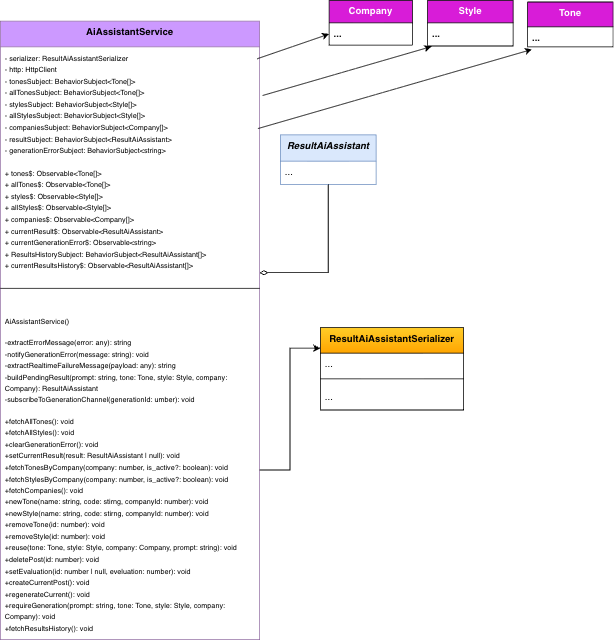

The diagram above was exported from draw.io. Its source (the exported page's mxGraphModel, read from the mxfile embedded in the PNG):
<mxGraphModel dx="6569" dy="2224" grid="0" gridSize="10" guides="1" tooltips="1" connect="1" arrows="0" fold="1" page="1" pageScale="1" pageWidth="827" pageHeight="1169" background="#ffffff" math="0" shadow="0">
  <root>
    <mxCell id="0" />
    <mxCell id="1" parent="0" />
    <mxCell id="2" connectable="0" parent="1" style="group;" value="" vertex="1">
      <mxGeometry height="798.9964772727271" width="766" x="-784" y="2350.003522727273" as="geometry" />
    </mxCell>
    <mxCell id="3" parent="2" style="swimlane;fontStyle=1;align=center;verticalAlign=top;childLayout=stackLayout;horizontal=1;startSize=32;horizontalStack=0;resizeParent=1;resizeParentMax=0;resizeLast=0;collapsible=1;marginBottom=0;whiteSpace=wrap;html=1;labelBackgroundColor=none;fillColor=#CC99FF;strokeColor=#9673a6;" value="AiAssistantService" vertex="1">
      <mxGeometry height="773" width="324" y="25.996477272727134" as="geometry">
        <mxRectangle height="60" width="120" x="160" y="280" as="alternateBounds" />
      </mxGeometry>
    </mxCell>
    <mxCell id="4" parent="3" style="text;strokeColor=none;fillColor=none;align=left;verticalAlign=top;spacingLeft=4;spacingRight=4;overflow=hidden;rotatable=0;points=[[0,0.5],[1,0.5]];portConstraint=eastwest;whiteSpace=wrap;html=1;labelBackgroundColor=none;" value="&lt;font style=&quot;font-size: 9px;&quot;&gt;- serializer: ResultAiAssistantSerializer&lt;br&gt;- http: HttpClient&lt;br&gt;- tonesSubject: BehaviorSubject&amp;lt;Tone[]&amp;gt;&lt;br&gt;- allTonesSubject: BehaviorSubject&amp;lt;Tone[]&amp;gt;&lt;br&gt;- stylesSubject: BehaviorSubject&amp;lt;Style[]&amp;gt;&lt;br&gt;- allStylesSubject: BehaviorSubject&amp;lt;Style[]&amp;gt;&lt;br&gt;- companiesSubject: BehaviorSubject&amp;lt;Company[]&amp;gt;&lt;br&gt;- resultSubject: BehaviorSubject&amp;lt;ResultAiAssistant&amp;gt;&lt;br&gt;- generationErrorSubject: BehaviorSubject&amp;lt;string&amp;gt;&lt;br&gt;&lt;br&gt;+ tones$: Observable&amp;lt;Tone[]&amp;gt;&lt;br&gt;+ allTones$: Observable&amp;lt;Tone[]&amp;gt;&lt;br&gt;+ styles$: Observable&amp;lt;Style[]&amp;gt;&lt;br&gt;+ allStyles$: Observable&amp;lt;Style[]&amp;gt;&lt;br&gt;+ companies$: Observable&amp;lt;Company[]&amp;gt;&lt;br&gt;+ currentResult$: Observable&amp;lt;ResultAiAssistant&amp;gt;&lt;br&gt;+ currentGenerationError$: Observable&amp;lt;string&amp;gt;&lt;br&gt;+ ResultsHistorySubject: BehaviorSubject&amp;lt;ResultAiAssistant[]&amp;gt;&lt;br&gt;+ currentResultsHistory$: Observable&amp;lt;ResultAiAssistant[]&amp;gt;&lt;/font&gt;" vertex="1">
      <mxGeometry height="287" width="324" y="32" as="geometry" />
    </mxCell>
    <mxCell id="5" parent="3" style="line;strokeWidth=1;fillColor=none;align=left;verticalAlign=middle;spacingTop=-1;spacingLeft=3;spacingRight=3;rotatable=0;labelPosition=right;points=[];portConstraint=eastwest;labelBackgroundColor=none;" value="" vertex="1">
      <mxGeometry height="30" width="324" y="319" as="geometry" />
    </mxCell>
    <mxCell id="6" parent="3" style="text;strokeColor=none;fillColor=none;align=left;verticalAlign=top;spacingLeft=4;spacingRight=4;overflow=hidden;rotatable=0;points=[[0,0.5],[1,0.5]];portConstraint=eastwest;whiteSpace=wrap;html=1;labelBackgroundColor=none;" value="&lt;p&gt;&lt;font style=&quot;font-size: 9px;&quot;&gt;AiAssistantService()&lt;/font&gt;&lt;/p&gt;&lt;p&gt;&lt;font style=&quot;font-size: 9px;&quot;&gt;-extractErrorMessage(error: any): string&lt;br&gt;-notifyGenerationError(message: string): void&lt;br&gt;-extractRealtimeFailureMessage(payload: any): string&lt;br&gt;-buildPendingResult(prompt: string, tone: Tone, style: Style, company: Company): ResultAiAssistant&lt;br&gt;-subscribeToGenerationChannel(generationId: umber): void&lt;/font&gt;&lt;/p&gt;&lt;p&gt;&lt;font style=&quot;font-size: 9px;&quot;&gt;+fetchAllTones(): void&lt;br&gt;+fetchAllStyles(): void&lt;br&gt;+clearGenerationError(): void&lt;br&gt;+setCurrentResult(result: ResultAiAssistant | null): void&lt;br&gt;+fetchTonesByCompany(company: number, is_active?: boolean): void&lt;br&gt;+fetchStylesByCompany(&lt;/font&gt;&lt;font style=&quot;font-size: 9px;&quot;&gt;company: number, is_active?: boolean&lt;/font&gt;&lt;font style=&quot;font-size: 9px;&quot;&gt;): void&lt;br&gt;+fetchCompanies(): void&lt;br&gt;+newTone(name: string, code: stirng, companyId: number): void&lt;br&gt;+newStyle(&lt;/font&gt;&lt;font style=&quot;font-size: 9px;&quot;&gt;name: string, code: stirng, companyId: number&lt;/font&gt;&lt;font style=&quot;font-size: 9px;&quot;&gt;): void&lt;br&gt;+removeTone(id: number): void&lt;br&gt;+removeStyle(id: number): void&lt;br&gt;+reuse(tone: Tone, style: Style, company: Company, prompt: string): void&lt;br&gt;+deletePost(id: number): void&lt;br&gt;+setEvaluation(id: number | null, eveluation: number): void&lt;br&gt;+createCurrentPost(): void&lt;br&gt;+regenerateCurrent(): void&lt;br&gt;+requireGeneration(prompt: string, tone: Tone, style: Style, company: Company): void&lt;br&gt;+fetchResultsHistory(): void&lt;/font&gt;&lt;/p&gt;" vertex="1">
      <mxGeometry height="424" width="324" y="349" as="geometry" />
    </mxCell>
    <mxCell id="7" parent="2" style="swimlane;fontStyle=1;align=center;verticalAlign=top;childLayout=stackLayout;horizontal=1;startSize=31;horizontalStack=0;resizeParent=1;resizeParentMax=0;resizeLast=0;collapsible=1;marginBottom=0;whiteSpace=wrap;html=1;labelBackgroundColor=none;fillColor=#D81CD8;strokeColor=default;fontFamily=Helvetica;fontSize=12;fontColor=#ffffff;" value="&lt;div&gt;Tone&lt;/div&gt;" vertex="1">
      <mxGeometry height="56" width="107" x="659" y="1.9964772727271338" as="geometry">
        <mxRectangle height="60" width="120" x="-186" y="2350" as="alternateBounds" />
      </mxGeometry>
    </mxCell>
    <mxCell id="8" parent="7" style="text;strokeColor=none;fillColor=none;align=left;verticalAlign=top;spacingLeft=4;spacingRight=4;overflow=hidden;rotatable=0;points=[[0,0.5],[1,0.5]];portConstraint=eastwest;whiteSpace=wrap;html=1;labelBackgroundColor=none;fontFamily=Helvetica;fontSize=12;fontColor=#ffffff;fontStyle=1;horizontal=1;" value="&lt;span style=&quot;color: rgb(20, 20, 20);&quot;&gt;...&lt;/span&gt;" vertex="1">
      <mxGeometry height="25" width="107" y="31" as="geometry" />
    </mxCell>
    <mxCell id="9" parent="2" style="swimlane;fontStyle=1;align=center;verticalAlign=top;childLayout=stackLayout;horizontal=1;startSize=28;horizontalStack=0;resizeParent=1;resizeParentMax=0;resizeLast=0;collapsible=1;marginBottom=0;whiteSpace=wrap;html=1;labelBackgroundColor=none;fillColor=#D81CD8;strokeColor=default;fontFamily=Helvetica;fontSize=12;fontColor=#ffffff;" value="&lt;div&gt;Style&lt;/div&gt;&lt;div&gt;&lt;br&gt;&lt;/div&gt;" vertex="1">
      <mxGeometry height="57" width="107" x="534" y="0.0033522727271702024" as="geometry">
        <mxRectangle height="60" width="120" x="-1361" y="2378" as="alternateBounds" />
      </mxGeometry>
    </mxCell>
    <mxCell id="10" parent="9" style="text;strokeColor=none;fillColor=none;align=left;verticalAlign=top;spacingLeft=4;spacingRight=4;overflow=hidden;rotatable=0;points=[[0,0.5],[1,0.5]];portConstraint=eastwest;whiteSpace=wrap;html=1;labelBackgroundColor=none;fontFamily=Helvetica;fontSize=12;fontColor=#ffffff;fontStyle=1;horizontal=1;" value="&lt;span style=&quot;color: rgb(20, 20, 20);&quot;&gt;...&lt;/span&gt;" vertex="1">
      <mxGeometry height="29" width="107" y="28" as="geometry" />
    </mxCell>
    <mxCell id="11" parent="2" style="swimlane;fontStyle=1;align=center;verticalAlign=top;childLayout=stackLayout;horizontal=1;startSize=28;horizontalStack=0;resizeParent=1;resizeParentMax=0;resizeLast=0;collapsible=1;marginBottom=0;whiteSpace=wrap;html=1;labelBackgroundColor=none;fillColor=#D81CD8;strokeColor=default;fontFamily=Helvetica;fontSize=12;fontColor=#ffffff;" value="&lt;div&gt;Company&lt;/div&gt;" vertex="1">
      <mxGeometry height="56" width="104" x="410.99823491118764" as="geometry">
        <mxRectangle height="60" width="120" x="-1361" y="2378" as="alternateBounds" />
      </mxGeometry>
    </mxCell>
    <mxCell id="12" parent="11" style="text;strokeColor=none;fillColor=none;align=left;verticalAlign=top;spacingLeft=4;spacingRight=4;overflow=hidden;rotatable=0;points=[[0,0.5],[1,0.5]];portConstraint=eastwest;whiteSpace=wrap;html=1;labelBackgroundColor=none;fontFamily=Helvetica;fontSize=12;fontColor=#ffffff;fontStyle=1;horizontal=1;" value="&lt;span style=&quot;color: rgb(20, 20, 20);&quot;&gt;...&lt;/span&gt;" vertex="1">
      <mxGeometry height="28" width="104" y="28" as="geometry" />
    </mxCell>
    <mxCell id="13" parent="2" style="swimlane;fontStyle=1;align=center;verticalAlign=top;childLayout=stackLayout;horizontal=1;startSize=33;horizontalStack=0;resizeParent=1;resizeParentMax=0;resizeLast=0;collapsible=1;marginBottom=0;whiteSpace=wrap;html=1;labelBackgroundColor=none;fillColor=light-dark(#DAE8FC,#007FFF);strokeColor=#6c8ebf;" value="&lt;i&gt;ResultAiAssistant&lt;/i&gt;" vertex="1">
      <mxGeometry height="62" width="119.58" x="350" y="167.99647727272713" as="geometry">
        <mxRectangle height="60" width="120" x="-1361" y="2378" as="alternateBounds" />
      </mxGeometry>
    </mxCell>
    <mxCell id="14" parent="13" style="text;strokeColor=none;fillColor=none;align=left;verticalAlign=top;spacingLeft=4;spacingRight=4;overflow=hidden;rotatable=0;points=[[0,0.5],[1,0.5]];portConstraint=eastwest;whiteSpace=wrap;html=1;labelBackgroundColor=none;" value="..." vertex="1">
      <mxGeometry height="29" width="119.58" y="33" as="geometry" />
    </mxCell>
    <mxCell id="15" edge="1" parent="2" source="13" style="edgeStyle=orthogonalEdgeStyle;rounded=0;orthogonalLoop=1;jettySize=auto;html=1;exitX=0.5;exitY=1;exitDx=0;exitDy=0;entryX=1;entryY=0.984;entryDx=0;entryDy=0;entryPerimeter=0;elbow=vertical;endArrow=diamondThin;endFill=0;endSize=8;" target="4">
      <mxGeometry relative="1" as="geometry" />
    </mxCell>
    <mxCell id="16" parent="2" style="swimlane;fontStyle=1;align=center;verticalAlign=top;childLayout=stackLayout;horizontal=1;startSize=32;horizontalStack=0;resizeParent=1;resizeParentMax=0;resizeLast=0;collapsible=1;marginBottom=0;whiteSpace=wrap;html=1;labelBackgroundColor=none;fillColor=#ffcd28;strokeColor=default;gradientColor=#ffa500;" value="ResultAiAssistantSerializer" vertex="1">
      <mxGeometry height="103" width="179" x="400" y="408.99647727272713" as="geometry">
        <mxRectangle height="60" width="120" x="160" y="280" as="alternateBounds" />
      </mxGeometry>
    </mxCell>
    <mxCell id="17" parent="16" style="text;strokeColor=none;fillColor=none;align=left;verticalAlign=top;spacingLeft=4;spacingRight=4;overflow=hidden;rotatable=0;points=[[0,0.5],[1,0.5]];portConstraint=eastwest;whiteSpace=wrap;html=1;labelBackgroundColor=none;" value="..." vertex="1">
      <mxGeometry height="23" width="179" y="32" as="geometry" />
    </mxCell>
    <mxCell id="18" parent="16" style="line;strokeWidth=1;fillColor=none;align=left;verticalAlign=middle;spacingTop=-1;spacingLeft=3;spacingRight=3;rotatable=0;labelPosition=right;points=[];portConstraint=eastwest;labelBackgroundColor=none;" value="" vertex="1">
      <mxGeometry height="18" width="179" y="55" as="geometry" />
    </mxCell>
    <mxCell id="19" parent="16" style="text;strokeColor=none;fillColor=none;align=left;verticalAlign=top;spacingLeft=4;spacingRight=4;overflow=hidden;rotatable=0;points=[[0,0.5],[1,0.5]];portConstraint=eastwest;whiteSpace=wrap;html=1;labelBackgroundColor=none;" value="..." vertex="1">
      <mxGeometry height="30" width="179" y="73" as="geometry" />
    </mxCell>
    <mxCell id="20" edge="1" parent="2" source="6" style="edgeStyle=orthogonalEdgeStyle;rounded=0;orthogonalLoop=1;jettySize=auto;html=1;exitX=1;exitY=0.5;exitDx=0;exitDy=0;entryX=0;entryY=0.25;entryDx=0;entryDy=0;" target="16">
      <mxGeometry relative="1" as="geometry" />
    </mxCell>
    <mxCell id="21" edge="1" parent="2" source="4" style="endArrow=classic;html=1;rounded=0;exitX=0.991;exitY=0.052;exitDx=0;exitDy=0;exitPerimeter=0;entryX=0;entryY=0.5;entryDx=0;entryDy=0;" target="12" value="">
      <mxGeometry height="50" relative="1" width="50" as="geometry">
        <mxPoint x="410" y="278.99647727272713" as="sourcePoint" />
        <mxPoint x="460" y="228.99647727272713" as="targetPoint" />
      </mxGeometry>
    </mxCell>
    <mxCell id="22" edge="1" parent="2" source="4" style="endArrow=classic;html=1;rounded=0;exitX=1.012;exitY=0.212;exitDx=0;exitDy=0;exitPerimeter=0;entryX=0.043;entryY=1.026;entryDx=0;entryDy=0;entryPerimeter=0;" target="10" value="">
      <mxGeometry height="50" relative="1" width="50" as="geometry">
        <mxPoint x="388" y="144.99647727272713" as="sourcePoint" />
        <mxPoint x="478" y="113.99647727272713" as="targetPoint" />
      </mxGeometry>
    </mxCell>
    <mxCell id="23" edge="1" parent="2" source="4" style="endArrow=classic;html=1;rounded=0;exitX=0.994;exitY=0.356;exitDx=0;exitDy=0;exitPerimeter=0;entryX=0.051;entryY=1.132;entryDx=0;entryDy=0;entryPerimeter=0;" target="8" value="">
      <mxGeometry height="50" relative="1" width="50" as="geometry">
        <mxPoint x="403" y="169.99647727272713" as="sourcePoint" />
        <mxPoint x="493" y="138.99647727272713" as="targetPoint" />
      </mxGeometry>
    </mxCell>
  </root>
</mxGraphModel>